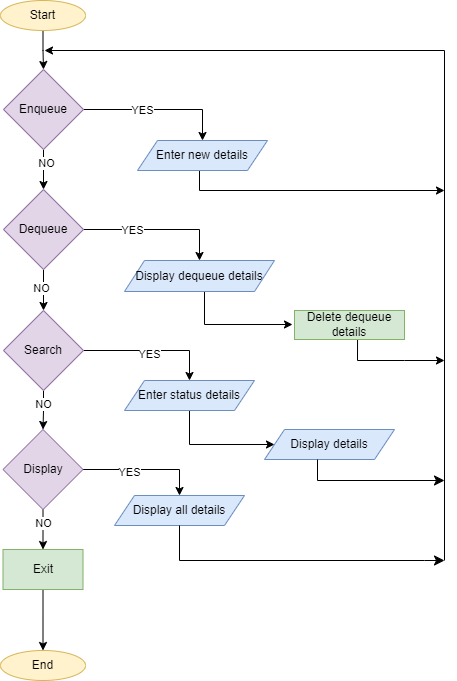

The diagram above was exported from draw.io. Its source (the exported page's mxGraphModel, read from the mxfile embedded in the PNG):
<mxGraphModel dx="1985" dy="1030" grid="1" gridSize="10" guides="1" tooltips="1" connect="1" arrows="1" fold="1" page="1" pageScale="1" pageWidth="827" pageHeight="1169" math="0" shadow="0">
  <root>
    <mxCell id="WIyWlLk6GJQsqaUBKTNV-0" />
    <mxCell id="WIyWlLk6GJQsqaUBKTNV-1" parent="WIyWlLk6GJQsqaUBKTNV-0" />
    <mxCell id="XJYgfQ2NjqWsP6OhKCr6-10" value="" style="edgeStyle=orthogonalEdgeStyle;rounded=0;orthogonalLoop=1;jettySize=auto;html=1;" edge="1" parent="WIyWlLk6GJQsqaUBKTNV-1" source="XJYgfQ2NjqWsP6OhKCr6-1" target="XJYgfQ2NjqWsP6OhKCr6-3">
      <mxGeometry relative="1" as="geometry" />
    </mxCell>
    <mxCell id="XJYgfQ2NjqWsP6OhKCr6-36" value="NO" style="edgeLabel;html=1;align=center;verticalAlign=middle;resizable=0;points=[];" vertex="1" connectable="0" parent="XJYgfQ2NjqWsP6OhKCr6-10">
      <mxGeometry x="-0.3437" y="2" relative="1" as="geometry">
        <mxPoint as="offset" />
      </mxGeometry>
    </mxCell>
    <mxCell id="XJYgfQ2NjqWsP6OhKCr6-24" value="" style="edgeStyle=orthogonalEdgeStyle;rounded=0;orthogonalLoop=1;jettySize=auto;html=1;entryX=0.5;entryY=0;entryDx=0;entryDy=0;" edge="1" parent="WIyWlLk6GJQsqaUBKTNV-1" source="XJYgfQ2NjqWsP6OhKCr6-1" target="XJYgfQ2NjqWsP6OhKCr6-15">
      <mxGeometry relative="1" as="geometry" />
    </mxCell>
    <mxCell id="XJYgfQ2NjqWsP6OhKCr6-43" value="YES" style="edgeLabel;html=1;align=center;verticalAlign=middle;resizable=0;points=[];" vertex="1" connectable="0" parent="XJYgfQ2NjqWsP6OhKCr6-24">
      <mxGeometry x="-0.2301" relative="1" as="geometry">
        <mxPoint as="offset" />
      </mxGeometry>
    </mxCell>
    <mxCell id="XJYgfQ2NjqWsP6OhKCr6-1" value="Enqueue" style="rhombus;whiteSpace=wrap;html=1;fillColor=#e1d5e7;strokeColor=#9673a6;" vertex="1" parent="WIyWlLk6GJQsqaUBKTNV-1">
      <mxGeometry x="359" y="159" width="80" height="80" as="geometry" />
    </mxCell>
    <mxCell id="XJYgfQ2NjqWsP6OhKCr6-9" value="" style="edgeStyle=orthogonalEdgeStyle;rounded=0;orthogonalLoop=1;jettySize=auto;html=1;" edge="1" parent="WIyWlLk6GJQsqaUBKTNV-1" source="XJYgfQ2NjqWsP6OhKCr6-2" target="XJYgfQ2NjqWsP6OhKCr6-1">
      <mxGeometry relative="1" as="geometry" />
    </mxCell>
    <mxCell id="XJYgfQ2NjqWsP6OhKCr6-2" value="Start" style="ellipse;whiteSpace=wrap;html=1;fillColor=#fff2cc;strokeColor=#d6b656;" vertex="1" parent="WIyWlLk6GJQsqaUBKTNV-1">
      <mxGeometry x="356" y="90" width="85" height="30" as="geometry" />
    </mxCell>
    <mxCell id="XJYgfQ2NjqWsP6OhKCr6-11" value="" style="edgeStyle=orthogonalEdgeStyle;rounded=0;orthogonalLoop=1;jettySize=auto;html=1;" edge="1" parent="WIyWlLk6GJQsqaUBKTNV-1" source="XJYgfQ2NjqWsP6OhKCr6-3" target="XJYgfQ2NjqWsP6OhKCr6-5">
      <mxGeometry relative="1" as="geometry" />
    </mxCell>
    <mxCell id="XJYgfQ2NjqWsP6OhKCr6-37" value="NO" style="edgeLabel;html=1;align=center;verticalAlign=middle;resizable=0;points=[];" vertex="1" connectable="0" parent="XJYgfQ2NjqWsP6OhKCr6-11">
      <mxGeometry x="-0.1583" y="-3" relative="1" as="geometry">
        <mxPoint as="offset" />
      </mxGeometry>
    </mxCell>
    <mxCell id="XJYgfQ2NjqWsP6OhKCr6-23" value="" style="edgeStyle=orthogonalEdgeStyle;rounded=0;orthogonalLoop=1;jettySize=auto;html=1;entryX=0.5;entryY=0;entryDx=0;entryDy=0;" edge="1" parent="WIyWlLk6GJQsqaUBKTNV-1" source="XJYgfQ2NjqWsP6OhKCr6-3" target="XJYgfQ2NjqWsP6OhKCr6-16">
      <mxGeometry relative="1" as="geometry" />
    </mxCell>
    <mxCell id="XJYgfQ2NjqWsP6OhKCr6-42" value="YES" style="edgeLabel;html=1;align=center;verticalAlign=middle;resizable=0;points=[];" vertex="1" connectable="0" parent="XJYgfQ2NjqWsP6OhKCr6-23">
      <mxGeometry x="-0.3571" relative="1" as="geometry">
        <mxPoint as="offset" />
      </mxGeometry>
    </mxCell>
    <mxCell id="XJYgfQ2NjqWsP6OhKCr6-3" value="Dequeue" style="rhombus;whiteSpace=wrap;html=1;fillColor=#e1d5e7;strokeColor=#9673a6;" vertex="1" parent="WIyWlLk6GJQsqaUBKTNV-1">
      <mxGeometry x="359" y="279" width="80" height="80" as="geometry" />
    </mxCell>
    <mxCell id="XJYgfQ2NjqWsP6OhKCr6-12" value="" style="edgeStyle=orthogonalEdgeStyle;rounded=0;orthogonalLoop=1;jettySize=auto;html=1;" edge="1" parent="WIyWlLk6GJQsqaUBKTNV-1" source="XJYgfQ2NjqWsP6OhKCr6-5" target="XJYgfQ2NjqWsP6OhKCr6-6">
      <mxGeometry relative="1" as="geometry" />
    </mxCell>
    <mxCell id="XJYgfQ2NjqWsP6OhKCr6-38" value="NO" style="edgeLabel;html=1;align=center;verticalAlign=middle;resizable=0;points=[];" vertex="1" connectable="0" parent="XJYgfQ2NjqWsP6OhKCr6-12">
      <mxGeometry x="-0.3698" y="-1" relative="1" as="geometry">
        <mxPoint as="offset" />
      </mxGeometry>
    </mxCell>
    <mxCell id="XJYgfQ2NjqWsP6OhKCr6-22" value="" style="edgeStyle=orthogonalEdgeStyle;rounded=0;orthogonalLoop=1;jettySize=auto;html=1;entryX=0.5;entryY=0;entryDx=0;entryDy=0;" edge="1" parent="WIyWlLk6GJQsqaUBKTNV-1" source="XJYgfQ2NjqWsP6OhKCr6-5" target="XJYgfQ2NjqWsP6OhKCr6-17">
      <mxGeometry relative="1" as="geometry" />
    </mxCell>
    <mxCell id="XJYgfQ2NjqWsP6OhKCr6-41" value="YES" style="edgeLabel;html=1;align=center;verticalAlign=middle;resizable=0;points=[];" vertex="1" connectable="0" parent="XJYgfQ2NjqWsP6OhKCr6-22">
      <mxGeometry x="-0.0398" y="-3" relative="1" as="geometry">
        <mxPoint as="offset" />
      </mxGeometry>
    </mxCell>
    <mxCell id="XJYgfQ2NjqWsP6OhKCr6-5" value="Search" style="rhombus;whiteSpace=wrap;html=1;fillColor=#e1d5e7;strokeColor=#9673a6;" vertex="1" parent="WIyWlLk6GJQsqaUBKTNV-1">
      <mxGeometry x="359" y="400" width="80" height="80" as="geometry" />
    </mxCell>
    <mxCell id="XJYgfQ2NjqWsP6OhKCr6-13" value="" style="edgeStyle=orthogonalEdgeStyle;rounded=0;orthogonalLoop=1;jettySize=auto;html=1;" edge="1" parent="WIyWlLk6GJQsqaUBKTNV-1" source="XJYgfQ2NjqWsP6OhKCr6-6" target="XJYgfQ2NjqWsP6OhKCr6-7">
      <mxGeometry relative="1" as="geometry" />
    </mxCell>
    <mxCell id="XJYgfQ2NjqWsP6OhKCr6-39" value="NO" style="edgeLabel;html=1;align=center;verticalAlign=middle;resizable=0;points=[];" vertex="1" connectable="0" parent="XJYgfQ2NjqWsP6OhKCr6-13">
      <mxGeometry x="-0.3278" y="-1" relative="1" as="geometry">
        <mxPoint as="offset" />
      </mxGeometry>
    </mxCell>
    <mxCell id="XJYgfQ2NjqWsP6OhKCr6-21" value="" style="edgeStyle=orthogonalEdgeStyle;rounded=0;orthogonalLoop=1;jettySize=auto;html=1;entryX=0.5;entryY=0;entryDx=0;entryDy=0;" edge="1" parent="WIyWlLk6GJQsqaUBKTNV-1" source="XJYgfQ2NjqWsP6OhKCr6-6" target="XJYgfQ2NjqWsP6OhKCr6-19">
      <mxGeometry relative="1" as="geometry" />
    </mxCell>
    <mxCell id="XJYgfQ2NjqWsP6OhKCr6-40" value="YES" style="edgeLabel;html=1;align=center;verticalAlign=middle;resizable=0;points=[];" vertex="1" connectable="0" parent="XJYgfQ2NjqWsP6OhKCr6-21">
      <mxGeometry x="-0.2515" y="-2" relative="1" as="geometry">
        <mxPoint as="offset" />
      </mxGeometry>
    </mxCell>
    <mxCell id="XJYgfQ2NjqWsP6OhKCr6-6" value="Display" style="rhombus;whiteSpace=wrap;html=1;fillColor=#e1d5e7;strokeColor=#9673a6;" vertex="1" parent="WIyWlLk6GJQsqaUBKTNV-1">
      <mxGeometry x="358.5" y="519" width="80" height="80" as="geometry" />
    </mxCell>
    <mxCell id="XJYgfQ2NjqWsP6OhKCr6-14" value="" style="edgeStyle=orthogonalEdgeStyle;rounded=0;orthogonalLoop=1;jettySize=auto;html=1;" edge="1" parent="WIyWlLk6GJQsqaUBKTNV-1" source="XJYgfQ2NjqWsP6OhKCr6-7" target="XJYgfQ2NjqWsP6OhKCr6-8">
      <mxGeometry relative="1" as="geometry" />
    </mxCell>
    <mxCell id="XJYgfQ2NjqWsP6OhKCr6-7" value="Exit" style="rounded=0;whiteSpace=wrap;html=1;fillColor=#d5e8d4;strokeColor=#82b366;" vertex="1" parent="WIyWlLk6GJQsqaUBKTNV-1">
      <mxGeometry x="358.5" y="639" width="80" height="40" as="geometry" />
    </mxCell>
    <mxCell id="XJYgfQ2NjqWsP6OhKCr6-8" value="End" style="ellipse;whiteSpace=wrap;html=1;fillColor=#fff2cc;strokeColor=#d6b656;" vertex="1" parent="WIyWlLk6GJQsqaUBKTNV-1">
      <mxGeometry x="356" y="740" width="85" height="30" as="geometry" />
    </mxCell>
    <mxCell id="XJYgfQ2NjqWsP6OhKCr6-32" value="" style="edgeStyle=orthogonalEdgeStyle;rounded=0;orthogonalLoop=1;jettySize=auto;html=1;" edge="1" parent="WIyWlLk6GJQsqaUBKTNV-1" source="XJYgfQ2NjqWsP6OhKCr6-15">
      <mxGeometry relative="1" as="geometry">
        <mxPoint x="800" y="280" as="targetPoint" />
        <Array as="points">
          <mxPoint x="555" y="280" />
        </Array>
      </mxGeometry>
    </mxCell>
    <mxCell id="XJYgfQ2NjqWsP6OhKCr6-15" value="Enter new details" style="shape=parallelogram;perimeter=parallelogramPerimeter;whiteSpace=wrap;html=1;fixedSize=1;fillColor=#dae8fc;strokeColor=#6c8ebf;" vertex="1" parent="WIyWlLk6GJQsqaUBKTNV-1">
      <mxGeometry x="493" y="230" width="130" height="30" as="geometry" />
    </mxCell>
    <mxCell id="XJYgfQ2NjqWsP6OhKCr6-26" value="" style="edgeStyle=orthogonalEdgeStyle;rounded=0;orthogonalLoop=1;jettySize=auto;html=1;entryX=0;entryY=0.5;entryDx=0;entryDy=0;" edge="1" parent="WIyWlLk6GJQsqaUBKTNV-1" source="XJYgfQ2NjqWsP6OhKCr6-16">
      <mxGeometry relative="1" as="geometry">
        <mxPoint x="648" y="414" as="targetPoint" />
        <Array as="points">
          <mxPoint x="560" y="414" />
        </Array>
      </mxGeometry>
    </mxCell>
    <mxCell id="XJYgfQ2NjqWsP6OhKCr6-16" value="Display dequeue details" style="shape=parallelogram;perimeter=parallelogramPerimeter;whiteSpace=wrap;html=1;fixedSize=1;fillColor=#dae8fc;strokeColor=#6c8ebf;" vertex="1" parent="WIyWlLk6GJQsqaUBKTNV-1">
      <mxGeometry x="480" y="350" width="150" height="31" as="geometry" />
    </mxCell>
    <mxCell id="XJYgfQ2NjqWsP6OhKCr6-25" value="" style="edgeStyle=orthogonalEdgeStyle;rounded=0;orthogonalLoop=1;jettySize=auto;html=1;entryX=0;entryY=0.5;entryDx=0;entryDy=0;exitX=0.5;exitY=1;exitDx=0;exitDy=0;" edge="1" parent="WIyWlLk6GJQsqaUBKTNV-1" source="XJYgfQ2NjqWsP6OhKCr6-17" target="XJYgfQ2NjqWsP6OhKCr6-18">
      <mxGeometry relative="1" as="geometry">
        <Array as="points">
          <mxPoint x="545" y="534" />
        </Array>
      </mxGeometry>
    </mxCell>
    <mxCell id="XJYgfQ2NjqWsP6OhKCr6-17" value="Enter status details" style="shape=parallelogram;perimeter=parallelogramPerimeter;whiteSpace=wrap;html=1;fixedSize=1;fillColor=#dae8fc;strokeColor=#6c8ebf;" vertex="1" parent="WIyWlLk6GJQsqaUBKTNV-1">
      <mxGeometry x="480" y="470" width="130" height="30" as="geometry" />
    </mxCell>
    <mxCell id="XJYgfQ2NjqWsP6OhKCr6-18" value="Display details" style="shape=parallelogram;perimeter=parallelogramPerimeter;whiteSpace=wrap;html=1;fixedSize=1;fillColor=#dae8fc;strokeColor=#6c8ebf;" vertex="1" parent="WIyWlLk6GJQsqaUBKTNV-1">
      <mxGeometry x="620" y="519" width="130" height="30" as="geometry" />
    </mxCell>
    <mxCell id="XJYgfQ2NjqWsP6OhKCr6-19" value="Display all details" style="shape=parallelogram;perimeter=parallelogramPerimeter;whiteSpace=wrap;html=1;fixedSize=1;fillColor=#dae8fc;strokeColor=#6c8ebf;" vertex="1" parent="WIyWlLk6GJQsqaUBKTNV-1">
      <mxGeometry x="470" y="585" width="130" height="30" as="geometry" />
    </mxCell>
    <mxCell id="XJYgfQ2NjqWsP6OhKCr6-35" value="" style="edgeStyle=orthogonalEdgeStyle;rounded=0;orthogonalLoop=1;jettySize=auto;html=1;" edge="1" parent="WIyWlLk6GJQsqaUBKTNV-1">
      <mxGeometry relative="1" as="geometry">
        <mxPoint x="713.047619047619" y="429" as="sourcePoint" />
        <mxPoint x="800" y="450" as="targetPoint" />
        <Array as="points">
          <mxPoint x="713" y="450" />
          <mxPoint x="760" y="450" />
        </Array>
      </mxGeometry>
    </mxCell>
    <mxCell id="XJYgfQ2NjqWsP6OhKCr6-29" value="" style="edgeStyle=segmentEdgeStyle;endArrow=classic;html=1;curved=0;rounded=0;endSize=8;startSize=8;exitX=0.5;exitY=1;exitDx=0;exitDy=0;" edge="1" parent="WIyWlLk6GJQsqaUBKTNV-1" source="XJYgfQ2NjqWsP6OhKCr6-19">
      <mxGeometry width="50" height="50" relative="1" as="geometry">
        <mxPoint x="570" y="660" as="sourcePoint" />
        <mxPoint x="800" y="650" as="targetPoint" />
        <Array as="points">
          <mxPoint x="535" y="650" />
          <mxPoint x="780" y="650" />
        </Array>
      </mxGeometry>
    </mxCell>
    <mxCell id="XJYgfQ2NjqWsP6OhKCr6-30" value="" style="endArrow=none;html=1;rounded=0;" edge="1" parent="WIyWlLk6GJQsqaUBKTNV-1">
      <mxGeometry width="50" height="50" relative="1" as="geometry">
        <mxPoint x="800" y="650" as="sourcePoint" />
        <mxPoint x="800" y="140" as="targetPoint" />
      </mxGeometry>
    </mxCell>
    <mxCell id="XJYgfQ2NjqWsP6OhKCr6-31" value="" style="endArrow=classic;html=1;rounded=0;" edge="1" parent="WIyWlLk6GJQsqaUBKTNV-1">
      <mxGeometry width="50" height="50" relative="1" as="geometry">
        <mxPoint x="800" y="140" as="sourcePoint" />
        <mxPoint x="400" y="140" as="targetPoint" />
      </mxGeometry>
    </mxCell>
    <mxCell id="XJYgfQ2NjqWsP6OhKCr6-34" value="" style="edgeStyle=segmentEdgeStyle;endArrow=classic;html=1;curved=0;rounded=0;endSize=8;startSize=8;exitX=0.5;exitY=1;exitDx=0;exitDy=0;" edge="1" parent="WIyWlLk6GJQsqaUBKTNV-1">
      <mxGeometry width="50" height="50" relative="1" as="geometry">
        <mxPoint x="673" y="549" as="sourcePoint" />
        <mxPoint x="800" y="570" as="targetPoint" />
        <Array as="points">
          <mxPoint x="673" y="570" />
        </Array>
      </mxGeometry>
    </mxCell>
    <mxCell id="XJYgfQ2NjqWsP6OhKCr6-44" value="Delete dequeue details" style="rounded=0;whiteSpace=wrap;html=1;fillColor=#d5e8d4;strokeColor=#82b366;" vertex="1" parent="WIyWlLk6GJQsqaUBKTNV-1">
      <mxGeometry x="650" y="400" width="110" height="29" as="geometry" />
    </mxCell>
  </root>
</mxGraphModel>